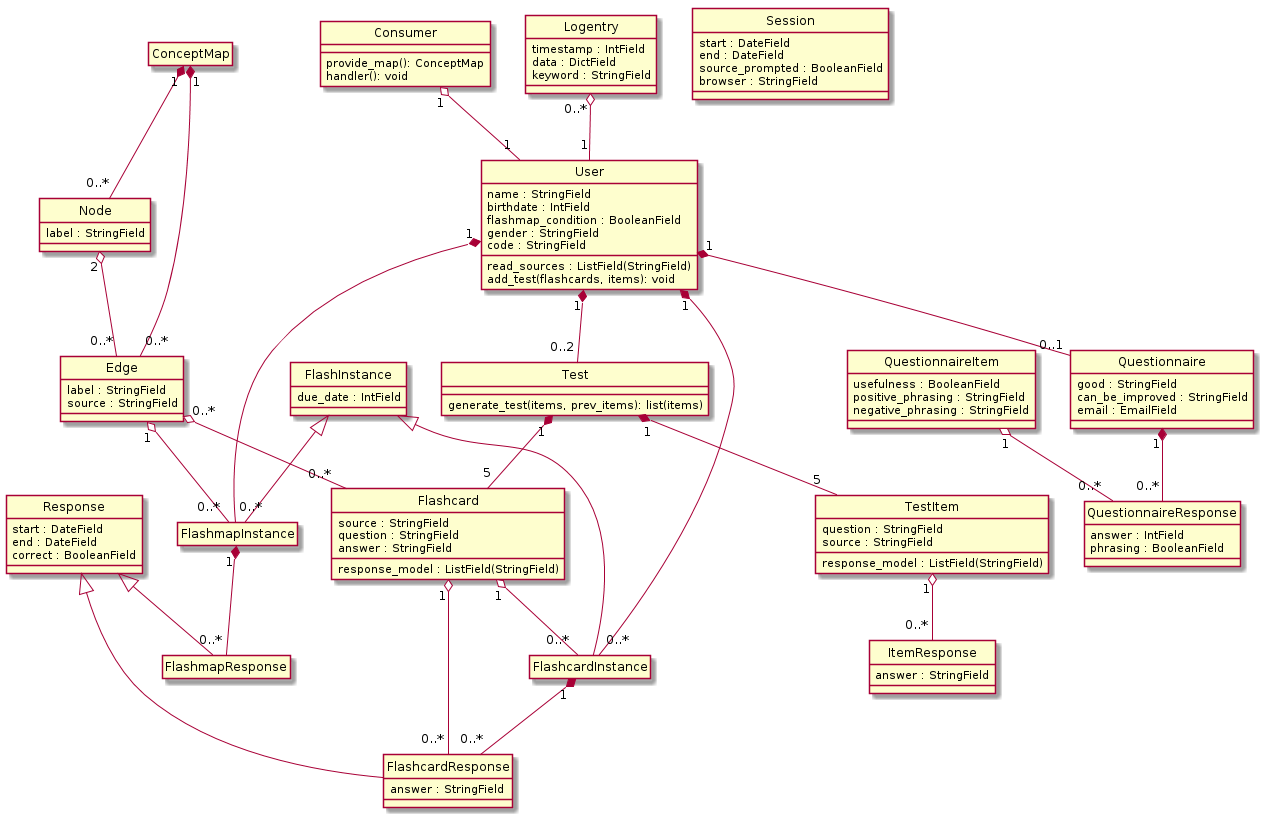

The diagram above was rendered by PlantUML. Its source (embedded in the PNG):
@startuml
hide empty members
hide circle

class Consumer {
    provide_map(): ConceptMap
    handler(): void
}

class ConceptMap

class Node {
    label : StringField
}

ConceptMap "1" *-- "0..*" Node

class Edge {
    label : StringField
    source : StringField
}

ConceptMap "1" *-- "0..*" Edge
Node "2" o-- "0..*" Edge

class Flashcard {
    source : StringField
    question : StringField
    answer : StringField
    response_model : ListField(StringField)
}

Edge "0..*" o-- "0..*" Flashcard

class User {
    name : StringField
    birthdate : IntField
    flashmap_condition : BooleanField
    read_sources : ListField(StringField)
    gender : StringField
    code : StringField
    add_test(flashcards, items): void
}

Consumer "1" o-- "1" User

class Logentry {
    timestamp : IntField
    data : DictField
    keyword : StringField
}

Logentry "0..*" o-- "1" User

class Test {
    generate_test(items, prev_items): list(items)
}

User "1" *-- "0..2" Test

class TestItem {
    question : StringField
    source : StringField
    response_model : ListField(StringField)
}

Test "1" *-- "5" Flashcard
Test "1" *-- "5" TestItem

class ItemResponse {
    answer : StringField
}

TestItem "1" o-- "0..*" ItemResponse

class FlashcardResponse {
    answer : StringField
}

Flashcard "1" o-- "0..*" FlashcardResponse

class QuestionnaireItem {
    usefulness : BooleanField
    positive_phrasing : StringField
    negative_phrasing : StringField
}

class Questionnaire {
    good : StringField
    can_be_improved : StringField
    email : EmailField
}
    
User "1" *-- "0..1" Questionnaire

class QuestionnaireResponse {
    answer : IntField
    phrasing : BooleanField
}

Questionnaire "1" *-- "0..*" QuestionnaireResponse
QuestionnaireItem "1" o-- "0..*" QuestionnaireResponse

class FlashInstance {
    due_date : IntField
}

class FlashcardInstance

FlashInstance <|-- FlashcardInstance
Flashcard "1" o-- "0..*" FlashcardInstance
User "1" *-- "0..*" FlashcardInstance

class FlashmapInstance

FlashInstance <|-- FlashmapInstance
Edge "1" o-- "0..*" FlashmapInstance
User "1" *-- "0..*" FlashmapInstance

class Response {
    start : DateField
    end : DateField
    correct : BooleanField
}

class FlashcardResponse

Response <|-- FlashcardResponse
FlashcardInstance "1" *-- "0..*" FlashcardResponse

class FlashmapResponse

Response <|-- FlashmapResponse
FlashmapInstance "1" *-- "0..*" FlashmapResponse

class Session {
    start : DateField
    end : DateField
    source_prompted : BooleanField
    browser : StringField
}

@enduml